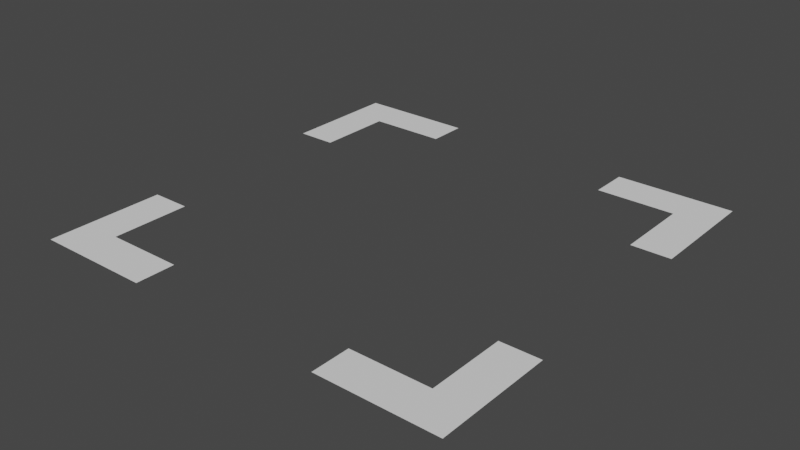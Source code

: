 # Source: GridCellIndicator.blend  (saved by Blender 3.6.11; exported with 4.5.12 LTS)
import bpy
from mathutils import Matrix  # noqa: F401  (used for matrix-valued properties, if any)

bpy.ops.wm.read_factory_settings(use_empty=True)
scene = bpy.context.scene
scene.name = 'Scene'

# ---- collections
col_collection = bpy.data.collections.new('Collection'); scene.collection.children.link(col_collection)

# ---- world
world_world = bpy.data.worlds.new('World'); scene.world = world_world
world_world.use_nodes = True; world_world.node_tree.nodes.clear()
_N = world_world.node_tree.nodes; _L = world_world.node_tree.links
n0 = _N.new('ShaderNodeOutputWorld'); n0.name = 'World Output'; n0.location = (300, 300)
n1 = _N.new('ShaderNodeBackground'); n1.name = 'Background'; n1.location = (10, 300)
n1.inputs[0].default_value = (0.05088, 0.05088, 0.05088, 1.0)
_L.new(n1.outputs[0], n0.inputs[0])
n0.is_active_output = True
world_world.color = (0.05088, 0.05088, 0.05088)
world_world.use_sun_shadow = False
world_world.sun_shadow_jitter_overblur = 0.0

# ---- meshes
me_plane = bpy.data.meshes.new('Plane')
me_plane.from_pydata([(-2.2, -2.2, 0.05), (2.2, -2.2, 0.05), (-2.2, 2.2, 0.05), (2.2, 2.2, 0.05), (-2.2, 1.0, 0.05), (-2.2, -1.0, 0.05), (-1.0, -2.2, 0.05), (1.0, -2.2, 0.05), (2.2, -1.0, 0.05), (2.2, 1.0, 0.05), (1.0, 2.2, 0.05), (-1.0, 2.2, 0.05), (-1.0, 1.8, 0.05), (-1.0, -1.8, 0.05), (1.0, 1.8, 0.05), (1.0, -1.8, 0.05), (-1.8, -1.0, 0.05), (-1.8, 1.0, 0.05), (1.8, -1.0, 0.05), (1.8, 1.0, 0.05), (1.8, -1.8, 0.05), (-1.8, -1.8, 0.05), (-1.8, 1.8, 0.05), (1.8, 1.8, 0.05)], [], [(1, 8, 18, 20), (22, 2, 4, 17), (6, 13, 21, 0), (0, 21, 16, 5), (23, 3, 10, 14), (19, 9, 3, 23), (1, 20, 15, 7), (2, 22, 12, 11)])
_uv = me_plane.uv_layers.new(name='UVMap')
_uv.uv.foreach_set('vector', [1.0, 0.0, 1.0, 0.3333, 0.8333, 0.3333, 0.8333, 0.1667, 0.1667, 0.8333, 0.0, 1.0, 0.0, 0.6667, 0.1667, 0.6667, 0.3333, 0.0, 0.3333, 0.1667, 0.1667, 0.1667, 0.0, 0.0, 0.0, 0.0, 0.1667, 0.1667, 0.1667, 0.3333, 0.0, 0.3333, 0.8333, 0.8333, 1.0, 1.0, 0.6667, 1.0, 0.6667, 0.8333, 0.8333, 0.6667, 1.0, 0.6667, 1.0, 1.0, 0.8333, 0.8333, 1.0, 0.0, 0.8333, 0.1667, 0.6667, 0.1667, 0.6667, 0.0, 0.0, 1.0, 0.1667, 0.8333, 0.3333, 0.8333, 0.3333, 1.0])
me_plane.update()

# ---- objects
ob_plane = bpy.data.objects.new('Plane', me_plane)

# ---- transforms, parenting, visibility, modifiers, constraints
ob_plane.location = (0.0, 0.0, 0.0)

# ---- collection membership
col_collection.objects.link(ob_plane)

# ---- scene / render settings (as saved in the file)
scene.frame_start = 1; scene.frame_end = 250; scene.frame_set(1)
scene.render.engine = 'BLENDER_EEVEE_NEXT'
scene.cycles.sampling_pattern = 'TABULATED_SOBOL'
scene.view_settings.view_transform = 'Filmic'
bpy.context.view_layer.update()

# ---- added for rendering (the .blend has no active camera and no usable light): camera, sun
cam_auto = bpy.data.cameras.new('AutoCamera')
cam_auto.lens = 50.0
cam_auto.sensor_width = 36.0
cam_auto.clip_end = 1000.0
ob_auto_camera = bpy.data.objects.new('AutoCamera', cam_auto)
scene.collection.objects.link(ob_auto_camera)
ob_auto_camera.location = (5.75725, -6.9087, 4.6558)
ob_auto_camera.rotation_euler = (1.09748, -7.21219e-08, 0.694738)
scene.camera = ob_auto_camera
light_auto_sun = bpy.data.lights.new('AutoSun', 'SUN')
light_auto_sun.energy = 3.0
light_auto_sun.angle = 0.0523599
ob_auto_sun = bpy.data.objects.new('AutoSun', light_auto_sun)
scene.collection.objects.link(ob_auto_sun)
ob_auto_sun.rotation_euler = (0.872665, 0.174533, 0.523599)
bpy.context.view_layer.update()
